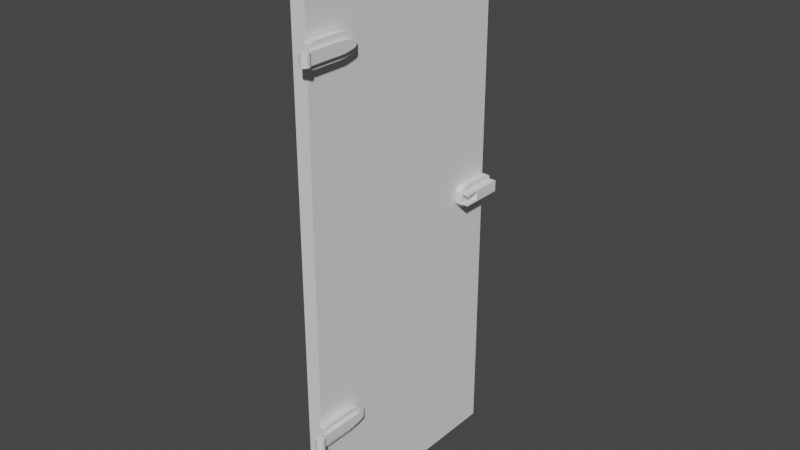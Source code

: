 # Source: Freezer_Door.blend  (saved by Blender 2.93.21; exported with 4.5.12 LTS)
import bpy
from mathutils import Matrix  # noqa: F401  (used for matrix-valued properties, if any)

bpy.ops.wm.read_factory_settings(use_empty=True)
scene = bpy.context.scene
scene.name = 'Scene'

# ---- collections
col_collection = bpy.data.collections.new('Collection'); scene.collection.children.link(col_collection)

# ---- world
world_world = bpy.data.worlds.new('World'); scene.world = world_world
world_world.use_nodes = True; world_world.node_tree.nodes.clear()
_N = world_world.node_tree.nodes; _L = world_world.node_tree.links
n0 = _N.new('ShaderNodeOutputWorld'); n0.name = 'World Output'; n0.location = (300, 300)
n1 = _N.new('ShaderNodeBackground'); n1.name = 'Background'; n1.location = (10, 300)
n1.inputs[0].default_value = (0.05088, 0.05088, 0.05088, 1.0)
_L.new(n1.outputs[0], n0.inputs[0])
n0.is_active_output = True
world_world.color = (0.05088, 0.05088, 0.05088)
world_world.use_sun_shadow = False
world_world.sun_shadow_jitter_overblur = 0.0

# ---- meshes
me_cube_003 = bpy.data.meshes.new('Cube.003')
me_cube_003.from_pydata([(-0.0254, -0.4039, 0.03734), (-0.0254, -0.4039, 1.963), (-0.0254, 0.4039, 0.03734), (-0.0254, 0.4039, 1.963), (0.0254, -0.4039, 0.03734), (0.0254, -0.4039, 1.963), (0.0254, 0.4039, 0.03734), (0.0254, 0.4039, 1.963), (0.05352, 0.254, 0.9746), (0.05352, 0.254, 1.013), (0.05352, 0.4064, 0.9746), (0.05352, 0.4064, 1.013), (0.07892, 0.254, 0.9746), (0.07892, 0.254, 1.013), (0.07892, 0.4064, 0.9746), (0.07892, 0.4064, 1.013), (0.05352, 0.314, 0.9746), (0.05352, 0.314, 1.013), (0.07892, 0.314, 0.9746), (0.07892, 0.314, 1.013), (0.05468, 0.3048, 0.9784), (0.05468, 0.3048, 1.009), (0.07892, 0.3048, 1.009), (0.07892, 0.3048, 0.9784), (0.07892, 0.254, 0.9784), (0.07892, 0.254, 1.009), (0.05468, 0.254, 0.9784), (0.05468, 0.254, 1.009), (0.02812, 0.2955, 0.9556), (0.02812, 0.254, 0.9763), (0.02812, 0.2827, 0.9566), (0.02812, 0.2711, 0.9595), (0.02812, 0.2619, 0.9641), (0.02812, 0.256, 0.9699), (0.02812, 0.254, 1.011), (0.02812, 0.2955, 1.032), (0.02812, 0.256, 1.017), (0.02812, 0.2619, 1.023), (0.02812, 0.2711, 1.028), (0.02812, 0.2827, 1.031), (0.05352, 0.254, 0.9763), (0.05352, 0.2955, 0.9556), (0.05352, 0.256, 0.9699), (0.05352, 0.2619, 0.9641), (0.05352, 0.2711, 0.9595), (0.05352, 0.2827, 0.9566), (0.05352, 0.2955, 1.032), (0.05352, 0.254, 1.011), (0.05352, 0.2827, 1.031), (0.05352, 0.2711, 1.028), (0.05352, 0.2619, 1.023), (0.05352, 0.256, 1.017), (0.02812, 0.4064, 0.9666), (0.02812, 0.3843, 0.9556), (0.02812, 0.4053, 0.9632), (0.02812, 0.4022, 0.9601), (0.02812, 0.3973, 0.9577), (0.02812, 0.3912, 0.9561), (0.02812, 0.3843, 1.032), (0.02812, 0.4064, 1.021), (0.02812, 0.3912, 1.031), (0.02812, 0.3973, 1.03), (0.02812, 0.4022, 1.027), (0.02812, 0.4053, 1.024), (0.05352, 0.3843, 0.9556), (0.05352, 0.4064, 0.9666), (0.05352, 0.3912, 0.9561), (0.05352, 0.3973, 0.9577), (0.05352, 0.4022, 0.9601), (0.05352, 0.4053, 0.9632), (0.05352, 0.4064, 1.021), (0.05352, 0.3843, 1.032), (0.05352, 0.4053, 1.024), (0.05352, 0.4022, 1.027), (0.05352, 0.3973, 1.03), (0.05352, 0.3912, 1.031), (0.05861, -0.4293, 1.629), (0.05861, -0.4293, 1.667), (0.06158, -0.4296, 1.629), (0.06158, -0.4296, 1.667), (0.06444, -0.4304, 1.629), (0.06444, -0.4304, 1.667), (0.06708, -0.4318, 1.629), (0.06708, -0.4318, 1.667), (0.06939, -0.4337, 1.629), (0.06939, -0.4337, 1.667), (0.07128, -0.436, 1.629), (0.07128, -0.436, 1.667), (0.07269, -0.4387, 1.629), (0.07269, -0.4387, 1.667), (0.07356, -0.4415, 1.629), (0.07356, -0.4415, 1.667), (0.07385, -0.4445, 1.629), (0.07385, -0.4445, 1.667), (0.07356, -0.4475, 1.629), (0.07356, -0.4475, 1.667), (0.07269, -0.4503, 1.629), (0.07269, -0.4503, 1.667), (0.07128, -0.453, 1.629), (0.07128, -0.453, 1.667), (0.06939, -0.4553, 1.629), (0.06939, -0.4553, 1.667), (0.06708, -0.4572, 1.629), (0.06708, -0.4572, 1.667), (0.06444, -0.4586, 1.629), (0.06444, -0.4586, 1.667), (0.06158, -0.4594, 1.629), (0.06158, -0.4594, 1.667), (0.05861, -0.4597, 1.629), (0.05861, -0.4597, 1.667), (0.05564, -0.4594, 1.629), (0.05564, -0.4594, 1.667), (0.05278, -0.4586, 1.629), (0.05278, -0.4586, 1.667), (0.05014, -0.4572, 1.629), (0.05014, -0.4572, 1.667), (0.04783, -0.4553, 1.629), (0.04783, -0.4553, 1.667), (0.04594, -0.453, 1.629), (0.04594, -0.453, 1.667), (0.04453, -0.4503, 1.629), (0.04453, -0.4503, 1.667), (0.04366, -0.4475, 1.629), (0.04366, -0.4475, 1.667), (0.04337, -0.4445, 1.629), (0.04337, -0.4445, 1.667), (0.04366, -0.4415, 1.629), (0.04366, -0.4415, 1.667), (0.04453, -0.4387, 1.629), (0.04453, -0.4387, 1.667), (0.04594, -0.436, 1.629), (0.04594, -0.436, 1.667), (0.04783, -0.4337, 1.629), (0.04783, -0.4337, 1.667), (0.05014, -0.4318, 1.629), (0.05014, -0.4318, 1.667), (0.05278, -0.4304, 1.629), (0.05278, -0.4304, 1.667), (0.05564, -0.4296, 1.629), (0.05564, -0.4296, 1.667), (0.05352, -0.4318, 1.629), (0.05352, -0.4318, 1.667), (0.06622, -0.4318, 1.629), (0.06622, -0.4318, 1.667), (0.05352, -0.3977, 1.629), (0.05352, -0.3977, 1.667), (0.06622, -0.3977, 1.629), (0.06622, -0.3977, 1.667), (0.05352, -0.254, 1.644), (0.05352, -0.3247, 1.629), (0.05352, -0.2575, 1.639), (0.05352, -0.2675, 1.635), (0.05352, -0.2831, 1.632), (0.05352, -0.3028, 1.629), (0.05352, -0.3247, 1.667), (0.05352, -0.254, 1.652), (0.05352, -0.3028, 1.666), (0.05352, -0.2831, 1.664), (0.05352, -0.2675, 1.661), (0.05352, -0.2575, 1.656), (0.06622, -0.3247, 1.629), (0.06622, -0.254, 1.644), (0.06622, -0.3028, 1.629), (0.06622, -0.2831, 1.632), (0.06622, -0.2675, 1.635), (0.06622, -0.2575, 1.639), (0.06622, -0.254, 1.652), (0.06622, -0.3247, 1.667), (0.06622, -0.2575, 1.656), (0.06622, -0.2675, 1.661), (0.06622, -0.2831, 1.664), (0.06622, -0.3028, 1.666), (0.02812, -0.3824, 1.61), (0.02812, -0.3824, 1.686), (0.05352, -0.3824, 1.61), (0.05352, -0.3824, 1.686), (0.02812, -0.2388, 1.64), (0.02812, -0.3095, 1.61), (0.02812, -0.2422, 1.631), (0.02812, -0.2523, 1.622), (0.02812, -0.2679, 1.615), (0.02812, -0.2876, 1.611), (0.02812, -0.3095, 1.686), (0.02812, -0.2388, 1.656), (0.02812, -0.2876, 1.684), (0.02812, -0.2679, 1.68), (0.02812, -0.2523, 1.673), (0.02812, -0.2422, 1.665), (0.05352, -0.3095, 1.61), (0.05352, -0.2388, 1.64), (0.05352, -0.2876, 1.611), (0.05352, -0.2679, 1.615), (0.05352, -0.2523, 1.622), (0.05352, -0.2422, 1.631), (0.05352, -0.2388, 1.656), (0.05352, -0.3095, 1.686), (0.05352, -0.2422, 1.665), (0.05352, -0.2523, 1.673), (0.05352, -0.2679, 1.68), (0.05352, -0.2876, 1.684), (0.02812, -0.4011, 1.61), (0.02812, -0.4166, 1.616), (0.02812, -0.4059, 1.61), (0.02812, -0.4102, 1.611), (0.02812, -0.4136, 1.612), (0.02812, -0.4158, 1.614), (0.02812, -0.4166, 1.679), (0.02812, -0.4011, 1.686), (0.02812, -0.4158, 1.681), (0.02812, -0.4136, 1.683), (0.02812, -0.4102, 1.685), (0.02812, -0.4059, 1.685), (0.05352, -0.4166, 1.616), (0.05352, -0.4011, 1.61), (0.05352, -0.4158, 1.614), (0.05352, -0.4136, 1.612), (0.05352, -0.4102, 1.611), (0.05352, -0.4059, 1.61), (0.05352, -0.4011, 1.686), (0.05352, -0.4166, 1.679), (0.05352, -0.4059, 1.685), (0.05352, -0.4102, 1.685), (0.05352, -0.4136, 1.683), (0.05352, -0.4158, 1.681), (0.02812, -0.3824, 0.3904), (0.02812, -0.3824, 0.4666), (0.05352, -0.3824, 0.3904), (0.05352, -0.3824, 0.4666), (0.02812, -0.2388, 0.4207), (0.02812, -0.3095, 0.3904), (0.02812, -0.2422, 0.4113), (0.02812, -0.2523, 0.4029), (0.02812, -0.2679, 0.3962), (0.02812, -0.2876, 0.3919), (0.02812, -0.3095, 0.4666), (0.02812, -0.2388, 0.4363), (0.02812, -0.2876, 0.4651), (0.02812, -0.2679, 0.4608), (0.02812, -0.2523, 0.4541), (0.02812, -0.2422, 0.4457), (0.05352, -0.3095, 0.3904), (0.05352, -0.2388, 0.4207), (0.05352, -0.2876, 0.3919), (0.05352, -0.2679, 0.3962), (0.05352, -0.2523, 0.4029), (0.05352, -0.2422, 0.4113), (0.05352, -0.2388, 0.4363), (0.05352, -0.3095, 0.4666), (0.05352, -0.2422, 0.4457), (0.05352, -0.2523, 0.4541), (0.05352, -0.2679, 0.4608), (0.05352, -0.2876, 0.4651), (0.02812, -0.4011, 0.3904), (0.02812, -0.4166, 0.397), (0.02812, -0.4059, 0.3907), (0.02812, -0.4102, 0.3917), (0.02812, -0.4136, 0.3931), (0.02812, -0.4158, 0.395), (0.02812, -0.4166, 0.46), (0.02812, -0.4011, 0.4666), (0.02812, -0.4158, 0.462), (0.02812, -0.4136, 0.4639), (0.02812, -0.4102, 0.4653), (0.02812, -0.4059, 0.4663), (0.05352, -0.4166, 0.397), (0.05352, -0.4011, 0.3904), (0.05352, -0.4158, 0.395), (0.05352, -0.4136, 0.3931), (0.05352, -0.4102, 0.3917), (0.05352, -0.4059, 0.3907), (0.05352, -0.4011, 0.4666), (0.05352, -0.4166, 0.46), (0.05352, -0.4059, 0.4663), (0.05352, -0.4102, 0.4653), (0.05352, -0.4136, 0.4639), (0.05352, -0.4158, 0.462), (0.05352, -0.4318, 0.4095), (0.05352, -0.4318, 0.4476), (0.06622, -0.4318, 0.4095), (0.06622, -0.4318, 0.4476), (0.05352, -0.3977, 0.4095), (0.05352, -0.3977, 0.4476), (0.06622, -0.3977, 0.4095), (0.06622, -0.3977, 0.4476), (0.05352, -0.254, 0.4246), (0.05352, -0.3247, 0.4095), (0.05352, -0.2575, 0.4199), (0.05352, -0.2675, 0.4157), (0.05352, -0.2831, 0.4123), (0.05352, -0.3028, 0.4102), (0.05352, -0.3247, 0.4476), (0.05352, -0.254, 0.4324), (0.05352, -0.3028, 0.4468), (0.05352, -0.2831, 0.4447), (0.05352, -0.2675, 0.4413), (0.05352, -0.2575, 0.4371), (0.06622, -0.3247, 0.4095), (0.06622, -0.254, 0.4246), (0.06622, -0.3028, 0.4102), (0.06622, -0.2831, 0.4123), (0.06622, -0.2675, 0.4157), (0.06622, -0.2575, 0.4199), (0.06622, -0.254, 0.4324), (0.06622, -0.3247, 0.4476), (0.06622, -0.2575, 0.4371), (0.06622, -0.2675, 0.4413), (0.06622, -0.2831, 0.4447), (0.06622, -0.3028, 0.4468), (0.05987, -0.4293, 0.4095), (0.05987, -0.4293, 0.4476), (0.06284, -0.4296, 0.4095), (0.06284, -0.4296, 0.4476), (0.0657, -0.4304, 0.4095), (0.0657, -0.4304, 0.4476), (0.06833, -0.4318, 0.4095), (0.06833, -0.4318, 0.4476), (0.07064, -0.4337, 0.4095), (0.07064, -0.4337, 0.4476), (0.07254, -0.436, 0.4095), (0.07254, -0.436, 0.4476), (0.07395, -0.4387, 0.4095), (0.07395, -0.4387, 0.4476), (0.07481, -0.4415, 0.4095), (0.07481, -0.4415, 0.4476), (0.07511, -0.4445, 0.4095), (0.07511, -0.4445, 0.4476), (0.07481, -0.4475, 0.4095), (0.07481, -0.4475, 0.4476), (0.07395, -0.4503, 0.4095), (0.07395, -0.4503, 0.4476), (0.07254, -0.453, 0.4095), (0.07254, -0.453, 0.4476), (0.07064, -0.4553, 0.4095), (0.07064, -0.4553, 0.4476), (0.06833, -0.4572, 0.4095), (0.06833, -0.4572, 0.4476), (0.0657, -0.4586, 0.4095), (0.0657, -0.4586, 0.4476), (0.06284, -0.4594, 0.4095), (0.06284, -0.4594, 0.4476), (0.05987, -0.4597, 0.4095), (0.05987, -0.4597, 0.4476), (0.05689, -0.4594, 0.4095), (0.05689, -0.4594, 0.4476), (0.05404, -0.4586, 0.4095), (0.05404, -0.4586, 0.4476), (0.0514, -0.4572, 0.4095), (0.0514, -0.4572, 0.4476), (0.04909, -0.4553, 0.4095), (0.04909, -0.4553, 0.4476), (0.0472, -0.453, 0.4095), (0.0472, -0.453, 0.4476), (0.04579, -0.4503, 0.4095), (0.04579, -0.4503, 0.4476), (0.04492, -0.4475, 0.4095), (0.04492, -0.4475, 0.4476), (0.04463, -0.4445, 0.4095), (0.04463, -0.4445, 0.4476), (0.04492, -0.4415, 0.4095), (0.04492, -0.4415, 0.4476), (0.04579, -0.4387, 0.4095), (0.04579, -0.4387, 0.4476), (0.0472, -0.436, 0.4095), (0.0472, -0.436, 0.4476), (0.04909, -0.4337, 0.4095), (0.04909, -0.4337, 0.4476), (0.0514, -0.4318, 0.4095), (0.0514, -0.4318, 0.4476), (0.05404, -0.4304, 0.4095), (0.05404, -0.4304, 0.4476), (0.05689, -0.4296, 0.4095), (0.05689, -0.4296, 0.4476)], [], [(0, 1, 3, 2), (2, 3, 7, 6), (6, 7, 5, 4), (4, 5, 1, 0), (2, 6, 4, 0), (7, 3, 1, 5), (16, 17, 11, 10), (10, 11, 15, 14), (24, 12, 18, 19, 13, 25, 22, 23), (25, 13, 9, 8, 12, 24, 26, 27), (16, 18, 12, 8), (19, 17, 9, 13), (15, 11, 17, 19), (10, 14, 18, 16), (14, 15, 19, 18), (8, 9, 17, 16), (22, 21, 20, 23), (27, 21, 22, 25), (26, 20, 21, 27), (24, 23, 20, 26), (40, 47, 34, 29), (53, 64, 41, 28), (64, 66, 67, 68, 69, 65, 70, 72, 73, 74, 75, 71, 46, 48, 49, 50, 51, 47, 40, 42, 43, 44, 45, 41), (52, 59, 70, 65), (28, 41, 45, 30), (30, 45, 44, 31), (31, 44, 43, 32), (32, 43, 42, 33), (33, 42, 40, 29), (46, 35, 39, 48), (48, 39, 38, 49), (49, 38, 37, 50), (50, 37, 36, 51), (51, 36, 34, 47), (71, 58, 35, 46), (64, 53, 57, 66), (66, 57, 56, 67), (67, 56, 55, 68), (68, 55, 54, 69), (69, 54, 52, 65), (58, 71, 75, 60), (60, 75, 74, 61), (61, 74, 73, 62), (62, 73, 72, 63), (63, 72, 70, 59), (28, 30, 31, 32, 33, 29, 34, 36, 37, 38, 39, 35, 58, 60, 61, 62, 63, 59, 52, 54, 55, 56, 57, 53), (76, 77, 79, 78), (78, 79, 81, 80), (80, 81, 83, 82), (82, 83, 85, 84), (84, 85, 87, 86), (86, 87, 89, 88), (88, 89, 91, 90), (90, 91, 93, 92), (92, 93, 95, 94), (94, 95, 97, 96), (96, 97, 99, 98), (98, 99, 101, 100), (100, 101, 103, 102), (102, 103, 105, 104), (104, 105, 107, 106), (106, 107, 109, 108), (108, 109, 111, 110), (110, 111, 113, 112), (112, 113, 115, 114), (114, 115, 117, 116), (116, 117, 119, 118), (118, 119, 121, 120), (120, 121, 123, 122), (122, 123, 125, 124), (124, 125, 127, 126), (126, 127, 129, 128), (128, 129, 131, 130), (130, 131, 133, 132), (132, 133, 135, 134), (134, 135, 137, 136), (79, 77, 139, 137, 135, 133, 131, 129, 127, 125, 123, 121, 119, 117, 115, 113, 111, 109, 107, 105, 103, 101, 99, 97, 95, 93, 91, 89, 87, 85, 83, 81), (136, 137, 139, 138), (138, 139, 77, 76), (76, 78, 80, 82, 84, 86, 88, 90, 92, 94, 96, 98, 100, 102, 104, 106, 108, 110, 112, 114, 116, 118, 120, 122, 124, 126, 128, 130, 132, 134, 136, 138), (167, 154, 145, 147), (149, 160, 146, 144), (146, 147, 143, 142), (142, 143, 141, 140), (144, 146, 142, 140), (147, 145, 141, 143), (160, 162, 163, 164, 165, 161, 166, 168, 169, 170, 171, 167, 147, 146), (144, 145, 154, 156, 157, 158, 159, 155, 148, 150, 151, 152, 153, 149), (140, 141, 145, 144), (160, 149, 153, 162), (162, 153, 152, 163), (163, 152, 151, 164), (164, 151, 150, 165), (165, 150, 148, 161), (154, 167, 171, 156), (156, 171, 170, 157), (157, 170, 169, 158), (158, 169, 168, 159), (159, 168, 166, 155), (148, 155, 166, 161), (195, 182, 173, 175), (177, 188, 174, 172), (172, 174, 213, 200), (175, 173, 207, 218), (174, 175, 218, 220, 221, 222, 223, 219, 212, 214, 215, 216, 217, 213), (188, 190, 191, 192, 193, 189, 194, 196, 197, 198, 199, 195, 175, 174), (172, 173, 182, 184, 185, 186, 187, 183, 176, 178, 179, 180, 181, 177), (212, 219, 206, 201), (188, 177, 181, 190), (190, 181, 180, 191), (191, 180, 179, 192), (192, 179, 178, 193), (193, 178, 176, 189), (182, 195, 199, 184), (184, 199, 198, 185), (185, 198, 197, 186), (186, 197, 196, 187), (187, 196, 194, 183), (176, 183, 194, 189), (200, 213, 217, 202), (202, 217, 216, 203), (203, 216, 215, 204), (204, 215, 214, 205), (205, 214, 212, 201), (218, 207, 211, 220), (220, 211, 210, 221), (221, 210, 209, 222), (222, 209, 208, 223), (223, 208, 206, 219), (200, 202, 203, 204, 205, 201, 206, 208, 209, 210, 211, 207, 173, 172), (247, 234, 225, 227), (229, 240, 226, 224), (224, 226, 265, 252), (227, 225, 259, 270), (226, 227, 270, 272, 273, 274, 275, 271, 264, 266, 267, 268, 269, 265), (240, 242, 243, 244, 245, 241, 246, 248, 249, 250, 251, 247, 227, 226), (224, 225, 234, 236, 237, 238, 239, 235, 228, 230, 231, 232, 233, 229), (264, 271, 258, 253), (240, 229, 233, 242), (242, 233, 232, 243), (243, 232, 231, 244), (244, 231, 230, 245), (245, 230, 228, 241), (234, 247, 251, 236), (236, 251, 250, 237), (237, 250, 249, 238), (238, 249, 248, 239), (239, 248, 246, 235), (228, 235, 246, 241), (252, 265, 269, 254), (254, 269, 268, 255), (255, 268, 267, 256), (256, 267, 266, 257), (257, 266, 264, 253), (270, 259, 263, 272), (272, 263, 262, 273), (273, 262, 261, 274), (274, 261, 260, 275), (275, 260, 258, 271), (252, 254, 255, 256, 257, 253, 258, 260, 261, 262, 263, 259, 225, 224), (303, 290, 281, 283), (285, 296, 282, 280), (282, 283, 279, 278), (278, 279, 277, 276), (280, 282, 278, 276), (283, 281, 277, 279), (296, 298, 299, 300, 301, 297, 302, 304, 305, 306, 307, 303, 283, 282), (280, 281, 290, 292, 293, 294, 295, 291, 284, 286, 287, 288, 289, 285), (276, 277, 281, 280), (296, 285, 289, 298), (298, 289, 288, 299), (299, 288, 287, 300), (300, 287, 286, 301), (301, 286, 284, 297), (290, 303, 307, 292), (292, 307, 306, 293), (293, 306, 305, 294), (294, 305, 304, 295), (295, 304, 302, 291), (284, 291, 302, 297), (308, 309, 311, 310), (310, 311, 313, 312), (312, 313, 315, 314), (314, 315, 317, 316), (316, 317, 319, 318), (318, 319, 321, 320), (320, 321, 323, 322), (322, 323, 325, 324), (324, 325, 327, 326), (326, 327, 329, 328), (328, 329, 331, 330), (330, 331, 333, 332), (332, 333, 335, 334), (334, 335, 337, 336), (336, 337, 339, 338), (338, 339, 341, 340), (340, 341, 343, 342), (342, 343, 345, 344), (344, 345, 347, 346), (346, 347, 349, 348), (348, 349, 351, 350), (350, 351, 353, 352), (352, 353, 355, 354), (354, 355, 357, 356), (356, 357, 359, 358), (358, 359, 361, 360), (360, 361, 363, 362), (362, 363, 365, 364), (364, 365, 367, 366), (366, 367, 369, 368), (311, 309, 371, 369, 367, 365, 363, 361, 359, 357, 355, 353, 351, 349, 347, 345, 343, 341, 339, 337, 335, 333, 331, 329, 327, 325, 323, 321, 319, 317, 315, 313), (368, 369, 371, 370), (370, 371, 309, 308), (308, 310, 312, 314, 316, 318, 320, 322, 324, 326, 328, 330, 332, 334, 336, 338, 340, 342, 344, 346, 348, 350, 352, 354, 356, 358, 360, 362, 364, 366, 368, 370)])
_uv = me_cube_003.uv_layers.new(name='UVMap')
_uv.uv.foreach_set('vector', [0.375, 0.0, 0.625, 0.0, 0.625, 0.25, 0.375, 0.25, 0.375, 0.25, 0.625, 0.25, 0.625, 0.5, 0.375, 0.5, 0.375, 0.5, 0.625, 0.5, 0.625, 0.75, 0.375, 0.75, 0.375, 0.75, 0.625, 0.75, 0.625, 1.0, 0.375, 1.0, 0.125, 0.5, 0.375, 0.5, 0.375, 0.75, 0.125, 0.75, 0.625, 0.5, 0.875, 0.5, 0.875, 0.75, 0.625, 0.75, 0.375, 0.09835, 0.625, 0.09835, 0.625, 0.25, 0.375, 0.25, 0.375, 0.25, 0.625, 0.25, 0.625, 0.5, 0.375, 0.5, 0.4, 0.75, 0.375, 0.75, 0.375, 0.6516, 0.625, 0.6516, 0.625, 0.75, 0.6, 0.75, 0.6, 0.6667, 0.4, 0.6667, 0.6, 0.75, 0.625, 0.75, 0.625, 1.0, 0.375, 1.0, 0.375, 0.75, 0.4, 0.75, 0.4, 0.9885, 0.6, 0.9885, 0.125, 0.6516, 0.375, 0.6516, 0.375, 0.75, 0.125, 0.75, 0.625, 0.6516, 0.875, 0.6516, 0.875, 0.75, 0.625, 0.75, 0.625, 0.5, 0.875, 0.5, 0.875, 0.6516, 0.625, 0.6516, 0.125, 0.5, 0.375, 0.5, 0.375, 0.6516, 0.125, 0.6516, 0.375, 0.5, 0.625, 0.5, 0.625, 0.6516, 0.375, 0.6516, 0.375, 0.0, 0.625, 0.0, 0.625, 0.09835, 0.375, 0.09835, 0.625, 0.4885, 0.625, 0.25, 0.375, 0.25, 0.375, 0.4885, 0.875, 0.55, 0.875, 0.5, 0.6365, 0.5, 0.6365, 0.55, 0.375, 0.2, 0.375, 0.25, 0.625, 0.25, 0.625, 0.2, 0.3635, 0.55, 0.3635, 0.5, 0.125, 0.5, 0.125, 0.55, 0.4431, 0.75, 0.5569, 0.75, 0.5569, 1.0, 0.4431, 1.0, 0.125, 0.5362, 0.375, 0.5362, 0.375, 0.6819, 0.125, 0.6819, 0.375, 0.5362, 0.3768, 0.525, 0.3819, 0.5149, 0.3899, 0.5069, 0.4, 0.5018, 0.4112, 0.5, 0.5888, 0.5, 0.6, 0.5018, 0.6101, 0.5069, 0.6181, 0.5149, 0.6232, 0.525, 0.625, 0.5362, 0.625, 0.6819, 0.6217, 0.703, 0.612, 0.7219, 0.5969, 0.737, 0.578, 0.7467, 0.5569, 0.75, 0.4431, 0.75, 0.422, 0.7467, 0.4031, 0.737, 0.388, 0.7219, 0.3783, 0.703, 0.375, 0.6819, 0.4112, 0.25, 0.5888, 0.25, 0.5888, 0.5, 0.4112, 0.5, 0.125, 0.6819, 0.375, 0.6819, 0.375, 0.703, 0.125, 0.703, 0.125, 0.703, 0.375, 0.703, 0.375, 0.7219, 0.125, 0.7219, 0.125, 0.7219, 0.375, 0.7219, 0.375, 0.75, 0.125, 0.75, 0.4031, 1.0, 0.4031, 0.75, 0.422, 0.75, 0.422, 1.0, 0.422, 1.0, 0.422, 0.75, 0.4431, 0.75, 0.4431, 1.0, 0.625, 0.6819, 0.875, 0.6819, 0.875, 0.703, 0.625, 0.703, 0.625, 0.703, 0.875, 0.703, 0.875, 0.7219, 0.625, 0.7219, 0.625, 0.75, 0.625, 1.0, 0.5969, 1.0, 0.5969, 0.75, 0.5969, 0.75, 0.5969, 1.0, 0.578, 1.0, 0.578, 0.75, 0.578, 0.75, 0.578, 1.0, 0.5569, 1.0, 0.5569, 0.75, 0.625, 0.5362, 0.875, 0.5362, 0.875, 0.6819, 0.625, 0.6819, 0.375, 0.5362, 0.125, 0.5362, 0.125, 0.525, 0.375, 0.525, 0.375, 0.525, 0.125, 0.525, 0.125, 0.5149, 0.375, 0.5149, 0.375, 0.5149, 0.125, 0.5149, 0.125, 0.5, 0.375, 0.5, 0.3899, 0.5, 0.3899, 0.25, 0.4, 0.25, 0.4, 0.5, 0.4, 0.5, 0.4, 0.25, 0.4112, 0.25, 0.4112, 0.5, 0.875, 0.5362, 0.625, 0.5362, 0.625, 0.525, 0.875, 0.525, 0.875, 0.525, 0.625, 0.525, 0.625, 0.5149, 0.875, 0.5149, 0.625, 0.25, 0.625, 0.5, 0.6101, 0.5, 0.6101, 0.25, 0.6101, 0.25, 0.6101, 0.5, 0.6, 0.5, 0.6, 0.25, 0.6, 0.25, 0.6, 0.5, 0.5888, 0.5, 0.5888, 0.25, 0.375, 0.06808, 0.3783, 0.04705, 0.388, 0.02807, 0.4031, 0.013, 0.422, 0.003332, 0.4431, 0.0, 0.5569, 0.0, 0.578, 0.003332, 0.5969, 0.013, 0.612, 0.02807, 0.6217, 0.04705, 0.625, 0.06808, 0.625, 0.2138, 0.6232, 0.225, 0.6181, 0.2351, 0.6101, 0.2431, 0.6, 0.2482, 0.5888, 0.25, 0.4112, 0.25, 0.4, 0.2482, 0.3899, 0.2431, 0.3819, 0.2351, 0.3768, 0.225, 0.375, 0.2138, 1.0, 0.5, 1.0, 1.0, 0.9688, 1.0, 0.9688, 0.5, 0.9688, 0.5, 0.9688, 1.0, 0.9375, 1.0, 0.9375, 0.5, 0.9375, 0.5, 0.9375, 1.0, 0.9062, 1.0, 0.9062, 0.5, 0.9062, 0.5, 0.9062, 1.0, 0.875, 1.0, 0.875, 0.5, 0.875, 0.5, 0.875, 1.0, 0.8438, 1.0, 0.8438, 0.5, 0.8438, 0.5, 0.8438, 1.0, 0.8125, 1.0, 0.8125, 0.5, 0.8125, 0.5, 0.8125, 1.0, 0.7812, 1.0, 0.7812, 0.5, 0.7812, 0.5, 0.7812, 1.0, 0.75, 1.0, 0.75, 0.5, 0.75, 0.5, 0.75, 1.0, 0.7188, 1.0, 0.7188, 0.5, 0.7188, 0.5, 0.7188, 1.0, 0.6875, 1.0, 0.6875, 0.5, 0.6875, 0.5, 0.6875, 1.0, 0.6562, 1.0, 0.6562, 0.5, 0.6562, 0.5, 0.6562, 1.0, 0.625, 1.0, 0.625, 0.5, 0.625, 0.5, 0.625, 1.0, 0.5938, 1.0, 0.5938, 0.5, 0.5938, 0.5, 0.5938, 1.0, 0.5625, 1.0, 0.5625, 0.5, 0.5625, 0.5, 0.5625, 1.0, 0.5312, 1.0, 0.5312, 0.5, 0.5312, 0.5, 0.5312, 1.0, 0.5, 1.0, 0.5, 0.5, 0.5, 0.5, 0.5, 1.0, 0.4688, 1.0, 0.4688, 0.5, 0.4688, 0.5, 0.4688, 1.0, 0.4375, 1.0, 0.4375, 0.5, 0.4375, 0.5, 0.4375, 1.0, 0.4062, 1.0, 0.4062, 0.5, 0.4062, 0.5, 0.4062, 1.0, 0.375, 1.0, 0.375, 0.5, 0.375, 0.5, 0.375, 1.0, 0.3438, 1.0, 0.3438, 0.5, 0.3438, 0.5, 0.3438, 1.0, 0.3125, 1.0, 0.3125, 0.5, 0.3125, 0.5, 0.3125, 1.0, 0.2812, 1.0, 0.2812, 0.5, 0.2812, 0.5, 0.2812, 1.0, 0.25, 1.0, 0.25, 0.5, 0.25, 0.5, 0.25, 1.0, 0.2188, 1.0, 0.2188, 0.5, 0.2188, 0.5, 0.2188, 1.0, 0.1875, 1.0, 0.1875, 0.5, 0.1875, 0.5, 0.1875, 1.0, 0.1562, 1.0, 0.1562, 0.5, 0.1562, 0.5, 0.1562, 1.0, 0.125, 1.0, 0.125, 0.5, 0.125, 0.5, 0.125, 1.0, 0.09375, 1.0, 0.09375, 0.5, 0.09375, 0.5, 0.09375, 1.0, 0.0625, 1.0, 0.0625, 0.5, 0.2968, 0.4854, 0.25, 0.49, 0.2032, 0.4854, 0.1582, 0.4717, 0.1167, 0.4496, 0.08029, 0.4197, 0.05045, 0.3833, 0.02827, 0.3418, 0.01461, 0.2968, 0.01, 0.25, 0.01461, 0.2032, 0.02827, 0.1582, 0.05045, 0.1167, 0.08029, 0.08029, 0.1167, 0.05045, 0.1582, 0.02827, 0.2032, 0.01461, 0.25, 0.01, 0.2968, 0.01461, 0.3418, 0.02827, 0.3833, 0.05045, 0.4197, 0.08029, 0.4496, 0.1167, 0.4717, 0.1582, 0.4854, 0.2032, 0.49, 0.25, 0.4854, 0.2968, 0.4717, 0.3418, 0.4496, 0.3833, 0.4197, 0.4197, 0.3833, 0.4496, 0.3418, 0.4717, 0.0625, 0.5, 0.0625, 1.0, 0.03125, 1.0, 0.03125, 0.5, 0.03125, 0.5, 0.03125, 1.0, 0.0, 1.0, 0.0, 0.5, 0.75, 0.49, 0.7968, 0.4854, 0.8418, 0.4717, 0.8833, 0.4496, 0.9197, 0.4197, 0.9496, 0.3833, 0.9717, 0.3418, 0.9854, 0.2968, 0.99, 0.25, 0.9854, 0.2032, 0.9717, 0.1582, 0.9496, 0.1167, 0.9197, 0.08029, 0.8833, 0.05045, 0.8418, 0.02827, 0.7968, 0.01461, 0.75, 0.01, 0.7032, 0.01461, 0.6582, 0.02827, 0.6167, 0.05045, 0.5803, 0.08029, 0.5504, 0.1167, 0.5283, 0.1582, 0.5146, 0.2032, 0.51, 0.25, 0.5146, 0.2968, 0.5283, 0.3418, 0.5504, 0.3833, 0.5803, 0.4197, 0.6167, 0.4496, 0.6582, 0.4717, 0.7032, 0.4854, 0.625, 0.5994, 0.875, 0.5994, 0.875, 0.702, 0.625, 0.702, 0.125, 0.5994, 0.375, 0.5994, 0.375, 0.702, 0.125, 0.702, 0.375, 0.702, 0.625, 0.702, 0.625, 0.75, 0.375, 0.75, 0.375, 0.75, 0.625, 0.75, 0.625, 1.0, 0.375, 1.0, 0.125, 0.702, 0.375, 0.702, 0.375, 0.75, 0.125, 0.75, 0.625, 0.702, 0.875, 0.702, 0.875, 0.75, 0.625, 0.75, 0.375, 0.5994, 0.3799, 0.5687, 0.394, 0.541, 0.416, 0.519, 0.4437, 0.5049, 0.4744, 0.5, 0.5256, 0.5, 0.5563, 0.5049, 0.584, 0.519, 0.606, 0.541, 0.6201, 0.5687, 0.625, 0.5994, 0.625, 0.702, 0.375, 0.702, 0.375, 0.04797, 0.625, 0.04797, 0.625, 0.1506, 0.6201, 0.1813, 0.606, 0.209, 0.584, 0.231, 0.5563, 0.2451, 0.5256, 0.25, 0.4744, 0.25, 0.4437, 0.2451, 0.416, 0.231, 0.394, 0.209, 0.3799, 0.1813, 0.375, 0.1506, 0.375, 0.0, 0.625, 0.0, 0.625, 0.04797, 0.375, 0.04797, 0.375, 0.5994, 0.125, 0.5994, 0.125, 0.5687, 0.375, 0.5687, 0.375, 0.5687, 0.125, 0.5687, 0.125, 0.541, 0.375, 0.541, 0.375, 0.541, 0.125, 0.541, 0.125, 0.5, 0.375, 0.5, 0.416, 0.5, 0.416, 0.25, 0.4437, 0.25, 0.4437, 0.5, 0.4437, 0.5, 0.4437, 0.25, 0.4744, 0.25, 0.4744, 0.5, 0.875, 0.5994, 0.625, 0.5994, 0.625, 0.5687, 0.875, 0.5687, 0.875, 0.5687, 0.625, 0.5687, 0.625, 0.541, 0.875, 0.541, 0.625, 0.25, 0.625, 0.5, 0.584, 0.5, 0.584, 0.25, 0.584, 0.25, 0.584, 0.5, 0.5563, 0.5, 0.5563, 0.25, 0.5563, 0.25, 0.5563, 0.5, 0.5256, 0.5, 0.5256, 0.25, 0.4744, 0.25, 0.5256, 0.25, 0.5256, 0.5, 0.4744, 0.5, 0.625, 0.5994, 0.875, 0.5994, 0.875, 0.702, 0.625, 0.702, 0.125, 0.5994, 0.375, 0.5994, 0.375, 0.702, 0.125, 0.702, 0.125, 0.702, 0.375, 0.702, 0.375, 0.7283, 0.125, 0.7283, 0.625, 0.702, 0.875, 0.702, 0.875, 0.7283, 0.625, 0.7283, 0.375, 0.702, 0.625, 0.702, 0.625, 0.7283, 0.6239, 0.735, 0.6209, 0.741, 0.616, 0.7459, 0.61, 0.7489, 0.6033, 0.75, 0.3967, 0.75, 0.39, 0.7489, 0.384, 0.7459, 0.3791, 0.741, 0.3761, 0.735, 0.375, 0.7283, 0.375, 0.5994, 0.3799, 0.5687, 0.394, 0.541, 0.416, 0.519, 0.4437, 0.5049, 0.4744, 0.5, 0.5256, 0.5, 0.5563, 0.5049, 0.584, 0.519, 0.606, 0.541, 0.6201, 0.5687, 0.625, 0.5994, 0.625, 0.702, 0.375, 0.702, 0.375, 0.04797, 0.625, 0.04797, 0.625, 0.1506, 0.6201, 0.1813, 0.606, 0.209, 0.584, 0.231, 0.5563, 0.2451, 0.5256, 0.25, 0.4744, 0.25, 0.4437, 0.2451, 0.416, 0.231, 0.394, 0.209, 0.3799, 0.1813, 0.375, 0.1506, 0.3967, 0.75, 0.6033, 0.75, 0.6033, 1.0, 0.3967, 1.0, 0.375, 0.5994, 0.125, 0.5994, 0.125, 0.5687, 0.375, 0.5687, 0.375, 0.5687, 0.125, 0.5687, 0.125, 0.541, 0.375, 0.541, 0.375, 0.541, 0.125, 0.541, 0.125, 0.5, 0.375, 0.5, 0.416, 0.5, 0.416, 0.25, 0.4437, 0.25, 0.4437, 0.5, 0.4437, 0.5, 0.4437, 0.25, 0.4744, 0.25, 0.4744, 0.5, 0.875, 0.5994, 0.625, 0.5994, 0.625, 0.5687, 0.875, 0.5687, 0.875, 0.5687, 0.625, 0.5687, 0.625, 0.541, 0.875, 0.541, 0.625, 0.25, 0.625, 0.5, 0.584, 0.5, 0.584, 0.25, 0.584, 0.25, 0.584, 0.5, 0.5563, 0.5, 0.5563, 0.25, 0.5563, 0.25, 0.5563, 0.5, 0.5256, 0.5, 0.5256, 0.25, 0.4744, 0.25, 0.5256, 0.25, 0.5256, 0.5, 0.4744, 0.5, 0.125, 0.7283, 0.375, 0.7283, 0.375, 0.735, 0.125, 0.735, 0.125, 0.735, 0.375, 0.735, 0.375, 0.741, 0.125, 0.741, 0.125, 0.741, 0.375, 0.741, 0.375, 0.75, 0.125, 0.75, 0.384, 1.0, 0.384, 0.75, 0.39, 0.75, 0.39, 1.0, 0.39, 1.0, 0.39, 0.75, 0.3967, 0.75, 0.3967, 1.0, 0.625, 0.7283, 0.875, 0.7283, 0.875, 0.735, 0.625, 0.735, 0.625, 0.735, 0.875, 0.735, 0.875, 0.741, 0.625, 0.741, 0.625, 0.75, 0.625, 1.0, 0.616, 1.0, 0.616, 0.75, 0.616, 0.75, 0.616, 1.0, 0.61, 1.0, 0.61, 0.75, 0.61, 0.75, 0.61, 1.0, 0.6033, 1.0, 0.6033, 0.75, 0.375, 0.02172, 0.3761, 0.01501, 0.3791, 0.008955, 0.384, 0.004149, 0.39, 0.001063, 0.3967, 0.0, 0.6033, 0.0, 0.61, 0.001063, 0.616, 0.004149, 0.6209, 0.008955, 0.6239, 0.01501, 0.625, 0.02172, 0.625, 0.04797, 0.375, 0.04797, 0.625, 0.5994, 0.875, 0.5994, 0.875, 0.702, 0.625, 0.702, 0.125, 0.5994, 0.375, 0.5994, 0.375, 0.702, 0.125, 0.702, 0.125, 0.702, 0.375, 0.702, 0.375, 0.7283, 0.125, 0.7283, 0.625, 0.702, 0.875, 0.702, 0.875, 0.7283, 0.625, 0.7283, 0.375, 0.702, 0.625, 0.702, 0.625, 0.7283, 0.6239, 0.735, 0.6209, 0.741, 0.616, 0.7459, 0.61, 0.7489, 0.6033, 0.75, 0.3967, 0.75, 0.39, 0.7489, 0.384, 0.7459, 0.3791, 0.741, 0.3761, 0.735, 0.375, 0.7283, 0.375, 0.5994, 0.3799, 0.5687, 0.394, 0.541, 0.416, 0.519, 0.4437, 0.5049, 0.4744, 0.5, 0.5256, 0.5, 0.5563, 0.5049, 0.584, 0.519, 0.606, 0.541, 0.6201, 0.5687, 0.625, 0.5994, 0.625, 0.702, 0.375, 0.702, 0.375, 0.04797, 0.625, 0.04797, 0.625, 0.1506, 0.6201, 0.1813, 0.606, 0.209, 0.584, 0.231, 0.5563, 0.2451, 0.5256, 0.25, 0.4744, 0.25, 0.4437, 0.2451, 0.416, 0.231, 0.394, 0.209, 0.3799, 0.1813, 0.375, 0.1506, 0.3967, 0.75, 0.6033, 0.75, 0.6033, 1.0, 0.3967, 1.0, 0.375, 0.5994, 0.125, 0.5994, 0.125, 0.5687, 0.375, 0.5687, 0.375, 0.5687, 0.125, 0.5687, 0.125, 0.541, 0.375, 0.541, 0.375, 0.541, 0.125, 0.541, 0.125, 0.5, 0.375, 0.5, 0.416, 0.5, 0.416, 0.25, 0.4437, 0.25, 0.4437, 0.5, 0.4437, 0.5, 0.4437, 0.25, 0.4744, 0.25, 0.4744, 0.5, 0.875, 0.5994, 0.625, 0.5994, 0.625, 0.5687, 0.875, 0.5687, 0.875, 0.5687, 0.625, 0.5687, 0.625, 0.541, 0.875, 0.541, 0.625, 0.25, 0.625, 0.5, 0.584, 0.5, 0.584, 0.25, 0.584, 0.25, 0.584, 0.5, 0.5563, 0.5, 0.5563, 0.25, 0.5563, 0.25, 0.5563, 0.5, 0.5256, 0.5, 0.5256, 0.25, 0.4744, 0.25, 0.5256, 0.25, 0.5256, 0.5, 0.4744, 0.5, 0.125, 0.7283, 0.375, 0.7283, 0.375, 0.735, 0.125, 0.735, 0.125, 0.735, 0.375, 0.735, 0.375, 0.741, 0.125, 0.741, 0.125, 0.741, 0.375, 0.741, 0.375, 0.75, 0.125, 0.75, 0.384, 1.0, 0.384, 0.75, 0.39, 0.75, 0.39, 1.0, 0.39, 1.0, 0.39, 0.75, 0.3967, 0.75, 0.3967, 1.0, 0.625, 0.7283, 0.875, 0.7283, 0.875, 0.735, 0.625, 0.735, 0.625, 0.735, 0.875, 0.735, 0.875, 0.741, 0.625, 0.741, 0.625, 0.75, 0.625, 1.0, 0.616, 1.0, 0.616, 0.75, 0.616, 0.75, 0.616, 1.0, 0.61, 1.0, 0.61, 0.75, 0.61, 0.75, 0.61, 1.0, 0.6033, 1.0, 0.6033, 0.75, 0.375, 0.02172, 0.3761, 0.01501, 0.3791, 0.008955, 0.384, 0.004149, 0.39, 0.001063, 0.3967, 0.0, 0.6033, 0.0, 0.61, 0.001063, 0.616, 0.004149, 0.6209, 0.008955, 0.6239, 0.01501, 0.625, 0.02172, 0.625, 0.04797, 0.375, 0.04797, 0.625, 0.5994, 0.875, 0.5994, 0.875, 0.702, 0.625, 0.702, 0.125, 0.5994, 0.375, 0.5994, 0.375, 0.702, 0.125, 0.702, 0.375, 0.702, 0.625, 0.702, 0.625, 0.75, 0.375, 0.75, 0.375, 0.75, 0.625, 0.75, 0.625, 1.0, 0.375, 1.0, 0.125, 0.702, 0.375, 0.702, 0.375, 0.75, 0.125, 0.75, 0.625, 0.702, 0.875, 0.702, 0.875, 0.75, 0.625, 0.75, 0.375, 0.5994, 0.3799, 0.5687, 0.394, 0.541, 0.416, 0.519, 0.4437, 0.5049, 0.4744, 0.5, 0.5256, 0.5, 0.5563, 0.5049, 0.584, 0.519, 0.606, 0.541, 0.6201, 0.5687, 0.625, 0.5994, 0.625, 0.702, 0.375, 0.702, 0.375, 0.04797, 0.625, 0.04797, 0.625, 0.1506, 0.6201, 0.1813, 0.606, 0.209, 0.584, 0.231, 0.5563, 0.2451, 0.5256, 0.25, 0.4744, 0.25, 0.4437, 0.2451, 0.416, 0.231, 0.394, 0.209, 0.3799, 0.1813, 0.375, 0.1506, 0.375, 0.0, 0.625, 0.0, 0.625, 0.04797, 0.375, 0.04797, 0.375, 0.5994, 0.125, 0.5994, 0.125, 0.5687, 0.375, 0.5687, 0.375, 0.5687, 0.125, 0.5687, 0.125, 0.541, 0.375, 0.541, 0.375, 0.541, 0.125, 0.541, 0.125, 0.5, 0.375, 0.5, 0.416, 0.5, 0.416, 0.25, 0.4437, 0.25, 0.4437, 0.5, 0.4437, 0.5, 0.4437, 0.25, 0.4744, 0.25, 0.4744, 0.5, 0.875, 0.5994, 0.625, 0.5994, 0.625, 0.5687, 0.875, 0.5687, 0.875, 0.5687, 0.625, 0.5687, 0.625, 0.541, 0.875, 0.541, 0.625, 0.25, 0.625, 0.5, 0.584, 0.5, 0.584, 0.25, 0.584, 0.25, 0.584, 0.5, 0.5563, 0.5, 0.5563, 0.25, 0.5563, 0.25, 0.5563, 0.5, 0.5256, 0.5, 0.5256, 0.25, 0.4744, 0.25, 0.5256, 0.25, 0.5256, 0.5, 0.4744, 0.5, 1.0, 0.5, 1.0, 1.0, 0.9688, 1.0, 0.9688, 0.5, 0.9688, 0.5, 0.9688, 1.0, 0.9375, 1.0, 0.9375, 0.5, 0.9375, 0.5, 0.9375, 1.0, 0.9062, 1.0, 0.9062, 0.5, 0.9062, 0.5, 0.9062, 1.0, 0.875, 1.0, 0.875, 0.5, 0.875, 0.5, 0.875, 1.0, 0.8438, 1.0, 0.8438, 0.5, 0.8438, 0.5, 0.8438, 1.0, 0.8125, 1.0, 0.8125, 0.5, 0.8125, 0.5, 0.8125, 1.0, 0.7812, 1.0, 0.7812, 0.5, 0.7812, 0.5, 0.7812, 1.0, 0.75, 1.0, 0.75, 0.5, 0.75, 0.5, 0.75, 1.0, 0.7188, 1.0, 0.7188, 0.5, 0.7188, 0.5, 0.7188, 1.0, 0.6875, 1.0, 0.6875, 0.5, 0.6875, 0.5, 0.6875, 1.0, 0.6562, 1.0, 0.6562, 0.5, 0.6562, 0.5, 0.6562, 1.0, 0.625, 1.0, 0.625, 0.5, 0.625, 0.5, 0.625, 1.0, 0.5938, 1.0, 0.5938, 0.5, 0.5938, 0.5, 0.5938, 1.0, 0.5625, 1.0, 0.5625, 0.5, 0.5625, 0.5, 0.5625, 1.0, 0.5312, 1.0, 0.5312, 0.5, 0.5312, 0.5, 0.5312, 1.0, 0.5, 1.0, 0.5, 0.5, 0.5, 0.5, 0.5, 1.0, 0.4688, 1.0, 0.4688, 0.5, 0.4688, 0.5, 0.4688, 1.0, 0.4375, 1.0, 0.4375, 0.5, 0.4375, 0.5, 0.4375, 1.0, 0.4062, 1.0, 0.4062, 0.5, 0.4062, 0.5, 0.4062, 1.0, 0.375, 1.0, 0.375, 0.5, 0.375, 0.5, 0.375, 1.0, 0.3438, 1.0, 0.3438, 0.5, 0.3438, 0.5, 0.3438, 1.0, 0.3125, 1.0, 0.3125, 0.5, 0.3125, 0.5, 0.3125, 1.0, 0.2812, 1.0, 0.2812, 0.5, 0.2812, 0.5, 0.2812, 1.0, 0.25, 1.0, 0.25, 0.5, 0.25, 0.5, 0.25, 1.0, 0.2188, 1.0, 0.2188, 0.5, 0.2188, 0.5, 0.2188, 1.0, 0.1875, 1.0, 0.1875, 0.5, 0.1875, 0.5, 0.1875, 1.0, 0.1562, 1.0, 0.1562, 0.5, 0.1562, 0.5, 0.1562, 1.0, 0.125, 1.0, 0.125, 0.5, 0.125, 0.5, 0.125, 1.0, 0.09375, 1.0, 0.09375, 0.5, 0.09375, 0.5, 0.09375, 1.0, 0.0625, 1.0, 0.0625, 0.5, 0.2968, 0.4854, 0.25, 0.49, 0.2032, 0.4854, 0.1582, 0.4717, 0.1167, 0.4496, 0.08029, 0.4197, 0.05045, 0.3833, 0.02827, 0.3418, 0.01461, 0.2968, 0.01, 0.25, 0.01461, 0.2032, 0.02827, 0.1582, 0.05045, 0.1167, 0.08029, 0.08029, 0.1167, 0.05045, 0.1582, 0.02827, 0.2032, 0.01461, 0.25, 0.01, 0.2968, 0.01461, 0.3418, 0.02827, 0.3833, 0.05045, 0.4197, 0.08029, 0.4496, 0.1167, 0.4717, 0.1582, 0.4854, 0.2032, 0.49, 0.25, 0.4854, 0.2968, 0.4717, 0.3418, 0.4496, 0.3833, 0.4197, 0.4197, 0.3833, 0.4496, 0.3418, 0.4717, 0.0625, 0.5, 0.0625, 1.0, 0.03125, 1.0, 0.03125, 0.5, 0.03125, 0.5, 0.03125, 1.0, 0.0, 1.0, 0.0, 0.5, 0.75, 0.49, 0.7968, 0.4854, 0.8418, 0.4717, 0.8833, 0.4496, 0.9197, 0.4197, 0.9496, 0.3833, 0.9717, 0.3418, 0.9854, 0.2968, 0.99, 0.25, 0.9854, 0.2032, 0.9717, 0.1582, 0.9496, 0.1167, 0.9197, 0.08029, 0.8833, 0.05045, 0.8418, 0.02827, 0.7968, 0.01461, 0.75, 0.01, 0.7032, 0.01461, 0.6582, 0.02827, 0.6167, 0.05045, 0.5803, 0.08029, 0.5504, 0.1167, 0.5283, 0.1582, 0.5146, 0.2032, 0.51, 0.25, 0.5146, 0.2968, 0.5283, 0.3418, 0.5504, 0.3833, 0.5803, 0.4197, 0.6167, 0.4496, 0.6582, 0.4717, 0.7032, 0.4854])
me_cube_003.use_remesh_fix_poles = True
me_cube_003.use_remesh_preserve_attributes = False
me_cube_003.update()

# ---- objects
ob_freezer_door = bpy.data.objects.new('Freezer Door', me_cube_003)

# ---- transforms, parenting, visibility, modifiers, constraints
ob_freezer_door.location = (0.0, 0.0, 0.0)

# ---- collection membership
col_collection.objects.link(ob_freezer_door)

# ---- scene / render settings (as saved in the file)
scene.frame_start = 1; scene.frame_end = 250; scene.frame_set(1)
scene.render.engine = 'BLENDER_EEVEE_NEXT'
scene.cycles.use_denoising = False
scene.cycles.samples = 128
scene.cycles.sampling_pattern = 'TABULATED_SOBOL'
scene.cycles.use_adaptive_sampling = False
scene.cycles.use_light_tree = False
scene.view_settings.view_transform = 'Filmic'
bpy.context.view_layer.update()

# ---- added for rendering (the .blend has no active camera and no usable light): camera, sun
cam_auto = bpy.data.cameras.new('AutoCamera')
cam_auto.lens = 50.0
cam_auto.sensor_width = 36.0
cam_auto.clip_end = 1000.0
ob_auto_camera = bpy.data.objects.new('AutoCamera', cam_auto)
scene.collection.objects.link(ob_auto_camera)
ob_auto_camera.location = (1.98245, -2.3735, 2.56455)
ob_auto_camera.rotation_euler = (1.09748, -7.21219e-08, 0.694738)
scene.camera = ob_auto_camera
light_auto_sun = bpy.data.lights.new('AutoSun', 'SUN')
light_auto_sun.energy = 3.0
light_auto_sun.angle = 0.0523599
ob_auto_sun = bpy.data.objects.new('AutoSun', light_auto_sun)
scene.collection.objects.link(ob_auto_sun)
ob_auto_sun.rotation_euler = (0.872665, 0.174533, 0.523599)
bpy.context.view_layer.update()
